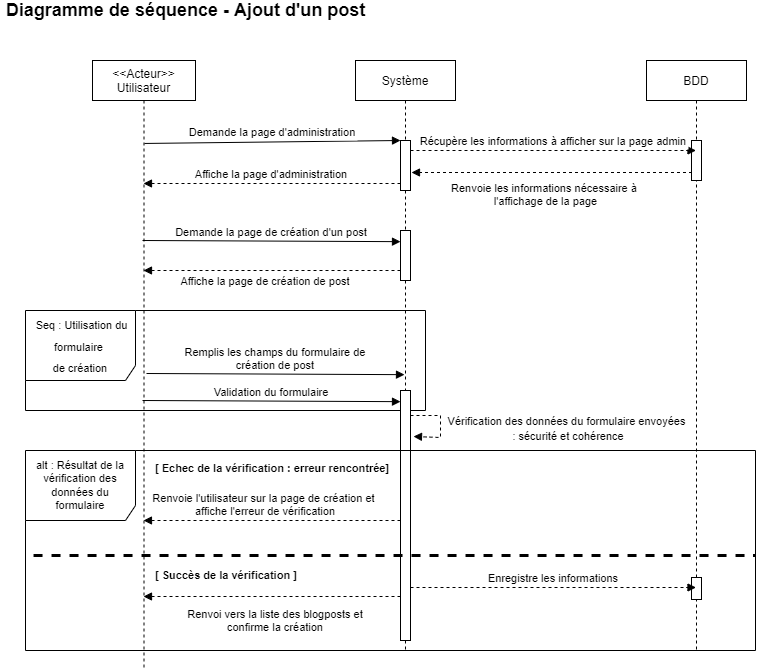

The diagram above was exported from draw.io. Its source (the exported page's mxGraphModel, read from the mxfile embedded in the PNG):
<mxGraphModel dx="1108" dy="553" grid="1" gridSize="10" guides="1" tooltips="1" connect="1" arrows="1" fold="1" page="1" pageScale="1" pageWidth="850" pageHeight="1100" math="0" shadow="0">
  <root>
    <mxCell id="0" />
    <mxCell id="1" parent="0" />
    <mxCell id="3nuBFxr9cyL0pnOWT2aG-1" value="&lt;&lt;Acteur&gt;&gt;&#10;Utilisateur" style="shape=umlLifeline;perimeter=lifelinePerimeter;container=1;collapsible=0;recursiveResize=0;rounded=0;shadow=0;strokeWidth=1;" parent="1" vertex="1">
      <mxGeometry x="117" y="80" width="103" height="610" as="geometry" />
    </mxCell>
    <mxCell id="uA_hugrOXNWiY9FjbkS6-8" value="Demande la page de création d'un post" style="verticalAlign=bottom;endArrow=block;entryX=0;entryY=0;shadow=0;strokeWidth=1;exitX=0.5;exitY=0.108;exitDx=0;exitDy=0;exitPerimeter=0;" parent="3nuBFxr9cyL0pnOWT2aG-1" edge="1">
      <mxGeometry relative="1" as="geometry">
        <mxPoint x="50" y="180" as="sourcePoint" />
        <mxPoint x="308" y="181.15999999999997" as="targetPoint" />
      </mxGeometry>
    </mxCell>
    <mxCell id="uA_hugrOXNWiY9FjbkS6-26" value="Renvoie l'utilisateur sur la page de création et &#10;affiche l'erreur de vérification" style="verticalAlign=bottom;endArrow=block;shadow=0;strokeWidth=1;entryX=0.51;entryY=0.164;entryDx=0;entryDy=0;entryPerimeter=0;dashed=1;" parent="3nuBFxr9cyL0pnOWT2aG-1" edge="1">
      <mxGeometry x="0.0506" relative="1" as="geometry">
        <mxPoint x="308" y="460" as="sourcePoint" />
        <mxPoint x="51" y="460" as="targetPoint" />
        <mxPoint as="offset" />
      </mxGeometry>
    </mxCell>
    <mxCell id="uA_hugrOXNWiY9FjbkS6-28" value="&lt;b&gt;[ Echec de la vérification : erreur rencontrée]&lt;/b&gt;" style="text;html=1;strokeColor=none;fillColor=none;align=left;verticalAlign=middle;whiteSpace=wrap;rounded=0;fontSize=11;" parent="3nuBFxr9cyL0pnOWT2aG-1" vertex="1">
      <mxGeometry x="61" y="393" width="247" height="30" as="geometry" />
    </mxCell>
    <mxCell id="uA_hugrOXNWiY9FjbkS6-29" value="&lt;b&gt;[ Succès de la vérification ]&lt;/b&gt;" style="text;html=1;strokeColor=none;fillColor=none;align=left;verticalAlign=middle;whiteSpace=wrap;rounded=0;fontSize=11;" parent="3nuBFxr9cyL0pnOWT2aG-1" vertex="1">
      <mxGeometry x="61" y="500" width="247" height="30" as="geometry" />
    </mxCell>
    <mxCell id="3nuBFxr9cyL0pnOWT2aG-5" value="Système" style="shape=umlLifeline;perimeter=lifelinePerimeter;container=1;collapsible=0;recursiveResize=0;rounded=0;shadow=0;strokeWidth=1;" parent="1" vertex="1">
      <mxGeometry x="380" y="80" width="100" height="590" as="geometry" />
    </mxCell>
    <mxCell id="3nuBFxr9cyL0pnOWT2aG-6" value="" style="points=[];perimeter=orthogonalPerimeter;rounded=0;shadow=0;strokeWidth=1;" parent="3nuBFxr9cyL0pnOWT2aG-5" vertex="1">
      <mxGeometry x="45" y="80" width="10" height="50" as="geometry" />
    </mxCell>
    <mxCell id="uA_hugrOXNWiY9FjbkS6-9" value="" style="points=[];perimeter=orthogonalPerimeter;rounded=0;shadow=0;strokeWidth=1;" parent="3nuBFxr9cyL0pnOWT2aG-5" vertex="1">
      <mxGeometry x="45" y="170" width="10" height="50" as="geometry" />
    </mxCell>
    <mxCell id="uA_hugrOXNWiY9FjbkS6-24" value="&lt;font style=&quot;font-size: 11px&quot;&gt;Vérification des données du formulaire envoyées&lt;br&gt;&amp;nbsp;:&amp;nbsp;sécurité et cohérence&lt;/font&gt;" style="edgeStyle=orthogonalEdgeStyle;html=1;align=center;spacingLeft=2;endArrow=block;rounded=0;dashed=1;fontSize=12;entryX=1.3;entryY=0.184;entryDx=0;entryDy=0;entryPerimeter=0;" parent="3nuBFxr9cyL0pnOWT2aG-5" target="uA_hugrOXNWiY9FjbkS6-18" edge="1">
      <mxGeometry x="0.0989" y="125" relative="1" as="geometry">
        <mxPoint x="55" y="355" as="sourcePoint" />
        <Array as="points">
          <mxPoint x="85" y="355" />
          <mxPoint x="85" y="377" />
        </Array>
        <mxPoint x="70" y="377" as="targetPoint" />
        <mxPoint as="offset" />
      </mxGeometry>
    </mxCell>
    <mxCell id="3nuBFxr9cyL0pnOWT2aG-8" value="Demande la page d'administration" style="verticalAlign=bottom;endArrow=block;entryX=0;entryY=0;shadow=0;strokeWidth=1;exitX=0.505;exitY=0.136;exitDx=0;exitDy=0;exitPerimeter=0;" parent="1" source="3nuBFxr9cyL0pnOWT2aG-1" target="3nuBFxr9cyL0pnOWT2aG-6" edge="1">
      <mxGeometry relative="1" as="geometry">
        <mxPoint x="172" y="160" as="sourcePoint" />
      </mxGeometry>
    </mxCell>
    <mxCell id="3nuBFxr9cyL0pnOWT2aG-9" value="Affiche la page d'administration" style="verticalAlign=bottom;endArrow=block;shadow=0;strokeWidth=1;dashed=1;" parent="1" edge="1">
      <mxGeometry relative="1" as="geometry">
        <mxPoint x="425" y="203" as="sourcePoint" />
        <mxPoint x="168" y="203" as="targetPoint" />
      </mxGeometry>
    </mxCell>
    <mxCell id="uA_hugrOXNWiY9FjbkS6-1" value="BDD" style="shape=umlLifeline;perimeter=lifelinePerimeter;container=1;collapsible=0;recursiveResize=0;rounded=0;shadow=0;strokeWidth=1;" parent="1" vertex="1">
      <mxGeometry x="671" y="80" width="100" height="590" as="geometry" />
    </mxCell>
    <mxCell id="uA_hugrOXNWiY9FjbkS6-2" value="" style="points=[];perimeter=orthogonalPerimeter;rounded=0;shadow=0;strokeWidth=1;" parent="uA_hugrOXNWiY9FjbkS6-1" vertex="1">
      <mxGeometry x="45" y="80" width="10" height="40" as="geometry" />
    </mxCell>
    <mxCell id="uA_hugrOXNWiY9FjbkS6-21" value="" style="points=[];perimeter=orthogonalPerimeter;rounded=0;shadow=0;strokeWidth=1;" parent="uA_hugrOXNWiY9FjbkS6-1" vertex="1">
      <mxGeometry x="45" y="517" width="10" height="22" as="geometry" />
    </mxCell>
    <mxCell id="uA_hugrOXNWiY9FjbkS6-3" value="&lt;font style=&quot;font-size: 18px&quot;&gt;Diagramme de séquence - Ajout d'un post&lt;/font&gt;" style="text;html=1;align=center;verticalAlign=middle;resizable=0;points=[];autosize=1;strokeColor=none;fillColor=none;fontStyle=1" parent="1" vertex="1">
      <mxGeometry x="25" y="20" width="370" height="20" as="geometry" />
    </mxCell>
    <mxCell id="uA_hugrOXNWiY9FjbkS6-4" value="Récupère les informations à afficher sur la page admin" style="verticalAlign=bottom;endArrow=block;shadow=0;strokeWidth=1;dashed=1;" parent="1" target="uA_hugrOXNWiY9FjbkS6-1" edge="1">
      <mxGeometry relative="1" as="geometry">
        <mxPoint x="435" y="170" as="sourcePoint" />
        <mxPoint x="715" y="167" as="targetPoint" />
      </mxGeometry>
    </mxCell>
    <mxCell id="uA_hugrOXNWiY9FjbkS6-6" value="Renvoie les informations nécessaire à &#10;l'affichage de la page" style="verticalAlign=bottom;endArrow=block;entryX=1;entryY=0;shadow=0;strokeWidth=1;dashed=1;" parent="1" edge="1">
      <mxGeometry x="0.0446" y="38" relative="1" as="geometry">
        <mxPoint x="716.5" y="192" as="sourcePoint" />
        <mxPoint x="436" y="192" as="targetPoint" />
        <mxPoint x="1" as="offset" />
      </mxGeometry>
    </mxCell>
    <mxCell id="uA_hugrOXNWiY9FjbkS6-10" value="Affiche la page de création de post" style="verticalAlign=bottom;endArrow=block;shadow=0;strokeWidth=1;entryX=0.51;entryY=0.164;entryDx=0;entryDy=0;entryPerimeter=0;dashed=1;" parent="1" edge="1">
      <mxGeometry x="0.0506" y="20" relative="1" as="geometry">
        <mxPoint x="425" y="290" as="sourcePoint" />
        <mxPoint x="168" y="290" as="targetPoint" />
        <mxPoint as="offset" />
      </mxGeometry>
    </mxCell>
    <mxCell id="uA_hugrOXNWiY9FjbkS6-11" value="Remplis les champs du formulaire de &#10;création de post" style="verticalAlign=bottom;endArrow=block;entryX=0;entryY=0;shadow=0;strokeWidth=1;exitX=0.5;exitY=0.108;exitDx=0;exitDy=0;exitPerimeter=0;" parent="1" edge="1">
      <mxGeometry relative="1" as="geometry">
        <mxPoint x="171" y="393" as="sourcePoint" />
        <mxPoint x="429" y="394.15999999999997" as="targetPoint" />
      </mxGeometry>
    </mxCell>
    <mxCell id="uA_hugrOXNWiY9FjbkS6-14" value="&lt;div&gt;&lt;font style=&quot;font-size: 11px&quot;&gt;&amp;nbsp;Seq : Utilisation du formulaire&amp;nbsp;&lt;/font&gt;&lt;/div&gt;&lt;div&gt;&lt;font style=&quot;font-size: 11px&quot;&gt;de création&lt;/font&gt;&lt;/div&gt;" style="shape=umlFrame;whiteSpace=wrap;html=1;fontSize=18;width=110;height=70;align=center;" parent="1" vertex="1">
      <mxGeometry x="50" y="330" width="400" height="100" as="geometry" />
    </mxCell>
    <mxCell id="uA_hugrOXNWiY9FjbkS6-17" value="Validation du formulaire" style="verticalAlign=bottom;endArrow=block;entryX=0;entryY=0;shadow=0;strokeWidth=1;exitX=0.5;exitY=0.108;exitDx=0;exitDy=0;exitPerimeter=0;" parent="1" edge="1">
      <mxGeometry relative="1" as="geometry">
        <mxPoint x="167" y="420" as="sourcePoint" />
        <mxPoint x="425" y="421.15999999999997" as="targetPoint" />
      </mxGeometry>
    </mxCell>
    <mxCell id="uA_hugrOXNWiY9FjbkS6-18" value="" style="points=[];perimeter=orthogonalPerimeter;rounded=0;shadow=0;strokeWidth=1;" parent="1" vertex="1">
      <mxGeometry x="425" y="410" width="10" height="250" as="geometry" />
    </mxCell>
    <mxCell id="uA_hugrOXNWiY9FjbkS6-19" value="Enregistre les informations" style="verticalAlign=bottom;endArrow=block;shadow=0;strokeWidth=1;dashed=1;" parent="1" edge="1">
      <mxGeometry relative="1" as="geometry">
        <mxPoint x="435" y="607" as="sourcePoint" />
        <mxPoint x="720.5" y="607" as="targetPoint" />
      </mxGeometry>
    </mxCell>
    <mxCell id="uA_hugrOXNWiY9FjbkS6-25" value="alt : Résultat de la vérification des données du formulaire" style="shape=umlFrame;whiteSpace=wrap;html=1;fontSize=11;width=110;height=70;" parent="1" vertex="1">
      <mxGeometry x="50" y="470" width="730" height="200" as="geometry" />
    </mxCell>
    <mxCell id="uA_hugrOXNWiY9FjbkS6-22" value="Renvoi vers la liste des blogposts et&#10;confirme la création" style="verticalAlign=bottom;endArrow=block;shadow=0;strokeWidth=1;entryX=0.51;entryY=0.164;entryDx=0;entryDy=0;entryPerimeter=0;dashed=1;" parent="1" edge="1">
      <mxGeometry x="-0.0272" y="40" relative="1" as="geometry">
        <mxPoint x="425" y="616" as="sourcePoint" />
        <mxPoint x="168" y="616" as="targetPoint" />
        <mxPoint as="offset" />
      </mxGeometry>
    </mxCell>
    <mxCell id="uA_hugrOXNWiY9FjbkS6-27" value="" style="endArrow=none;dashed=1;html=1;rounded=0;fontSize=11;strokeWidth=3;exitX=0.011;exitY=0.525;exitDx=0;exitDy=0;exitPerimeter=0;" parent="1" source="uA_hugrOXNWiY9FjbkS6-25" edge="1">
      <mxGeometry width="50" height="50" relative="1" as="geometry">
        <mxPoint x="410" y="569.5" as="sourcePoint" />
        <mxPoint x="780" y="575" as="targetPoint" />
      </mxGeometry>
    </mxCell>
  </root>
</mxGraphModel>